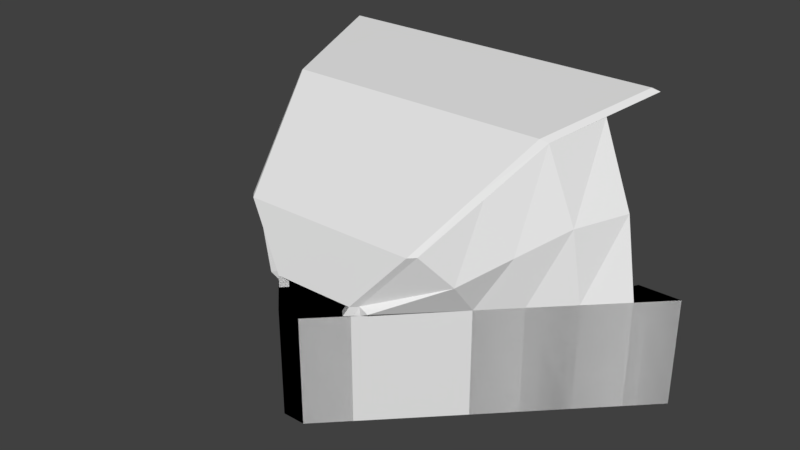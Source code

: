 # Source: Cockpit.blend  (saved by Blender 2.79.0; exported with 4.5.12 LTS)
import bpy
from mathutils import Matrix  # noqa: F401  (used for matrix-valued properties, if any)

bpy.ops.wm.read_factory_settings(use_empty=True)
scene = bpy.context.scene
scene.name = 'Scene'

# ---- collections
col_collection_1 = bpy.data.collections.new('Collection 1'); scene.collection.children.link(col_collection_1)

# ---- materials (node trees are filled in below, after node groups)
mat_spaceshipmaterial = bpy.data.materials.new('SpaceshipMaterial')
mat_spaceshipmaterial.alpha_threshold = 0.0
mat_spaceshipmaterial.use_transparent_shadow = False
mat_spaceshipmaterial.roughness = 0.5
mat_glassmaterial = bpy.data.materials.new('GlassMaterial')
mat_glassmaterial.alpha_threshold = 0.0
mat_glassmaterial.use_transparent_shadow = False
mat_glassmaterial.roughness = 0.5
mat_glassmaterial.specular_intensity = 1.0

# ---- material node trees

# ---- world
world_world = bpy.data.worlds.new('World'); scene.world = world_world
world_world.color = (0.05088, 0.05088, 0.05088)
world_world.use_sun_shadow = False
world_world.sun_shadow_jitter_overblur = 0.0
world_world.cycles.sampling_method = 'MANUAL'

# ---- meshes
me_cube_004 = bpy.data.meshes.new('Cube.004')
me_cube_004.from_pydata([(-0.6603, -1.247, 0.3089), (-0.8424, -1.064, 0.3089), (-1.032, -0.875, 0.3089), (-1.221, -0.6857, 0.3089), (-0.2366, -1.666, 0.3589), (-0.2719, -1.631, 0.3589), (-0.5034, -1.561, 0.6722), (-0.5388, -1.525, 0.6722), (-0.7654, -0.9088, 1.122), (-0.8007, -0.8808, 1.101), (-0.9622, -0.2207, 1.227), (0.2366, -1.666, 0.3589), (0.5034, -1.561, 0.6722), (0.7654, -0.9088, 1.122), (0.9622, -0.2207, 1.227), (-0.6698, -1.203, 0.8866), (-0.8992, -0.5367, 1.153), (-0.2763, -1.631, 0.3089), (-0.3257, -1.633, 0.3339), (-0.6511, -1.388, 0.4906), (-0.8076, -1.136, 0.5977), (-0.9678, -0.8799, 0.7049), (-1.112, -0.6132, 0.7311), (0.6344, -1.235, 0.8974), (-0.6344, -1.235, 0.8974), (0.8638, -0.5647, 1.175), (-0.8638, -0.5647, 1.175), (0.8424, -1.064, 0.3089), (0.6603, -1.247, 0.3089), (1.032, -0.875, 0.3089), (1.221, -0.6857, 0.3089), (0.6698, -1.203, 0.8866), (0.8007, -0.8808, 1.101), (0.8992, -0.5367, 1.153), (0.5388, -1.525, 0.6722), (0.2763, -1.631, 0.3089), (0.3257, -1.633, 0.3339), (0.2719, -1.631, 0.3589), (0.6511, -1.388, 0.4906), (0.8076, -1.136, 0.5977), (0.9678, -0.8799, 0.7049), (1.112, -0.6132, 0.7311)], [], [(19, 7, 5, 18), (20, 19, 0, 1), (21, 20, 1, 2), (22, 21, 2, 3), (16, 9, 21, 22), (9, 15, 20, 21), (15, 7, 19, 20), (0, 19, 18, 17), (11, 4, 6, 12), (23, 12, 6, 24), (13, 23, 24, 8), (13, 8, 26, 25), (25, 26, 10, 14), (38, 36, 37, 34), (39, 27, 28, 38), (40, 29, 27, 39), (41, 30, 29, 40), (33, 41, 40, 32), (32, 40, 39, 31), (31, 39, 38, 34), (28, 35, 36, 38)])
me_cube_004.polygons.foreach_set('material_index', [1, 1, 1, 1, 1, 1, 1, 1, 1, 1, 1, 1, 1, 1, 1, 1, 1, 1, 1, 1, 1])
me_cube_004.materials.append(mat_spaceshipmaterial)
me_cube_004.materials.append(mat_glassmaterial)
me_cube_004.use_remesh_preserve_volume = False
me_cube_004.use_remesh_preserve_attributes = False
me_cube_004.use_mirror_vertex_groups = False
me_cube_004.update()
me_cube_001 = bpy.data.meshes.new('Cube.001')
me_cube_001.from_pydata([(1.39, -0.5164, 0.3089), (0.7389, -0.9609, 0.3089), (0.5016, -1.088, 0.3089), (0.2441, -1.166, 0.3089), (0.947, -0.7902, 0.3089), (1.118, -0.5822, 0.3089), (1.153, -0.5164, 0.3089), (1.39, -0.5164, -0.3089), (1.118, -0.5822, -0.3089), (0.947, -0.7902, -0.3089), (0.7389, -0.9609, -0.3089), (0.5016, -1.088, -0.3089), (0.2441, -1.166, -0.3089), (1.153, -0.5164, -0.3089), (0.06645, -1.84, -0.3089), (0.06645, -1.84, 0.3089), (0.2441, -1.663, 0.3089), (0.2441, -1.663, -0.3089), (0.6603, -1.247, 0.3089), (0.6603, -1.247, -0.3089), (0.8424, -1.064, 0.3089), (0.8424, -1.064, -0.3089), (1.032, -0.875, -0.3089), (1.032, -0.875, 0.3089), (1.221, -0.6857, 0.3089), (1.221, -0.6857, -0.3089), (1.272, -0.6352, -0.3089), (1.272, -0.6352, 0.3089), (0.2145, -1.617, 0.3089), (0.2366, -1.666, 0.3589), (0.2499, -1.653, 0.3089), (0.2012, -1.631, 0.3589), (0.1792, -1.653, 0.3089), (0.2719, -1.631, 0.3589), (0.2145, -1.688, 0.3089), (0.2366, -1.595, 0.3589), (0.5034, -1.561, 0.6722), (0.4681, -1.525, 0.6722), (0.5034, -1.49, 0.6722), (0.5388, -1.525, 0.6722), (0.7654, -0.9088, 1.122), (0.73, -0.8808, 1.101), (0.7654, -0.8528, 1.079), (0.8007, -0.8808, 1.101), (0.9622, -0.2207, 1.227), (0.9269, -0.1926, 1.206), (0.9622, -0.1646, 1.184), (0.9976, -0.1926, 1.206), (-1.39, -0.5164, 0.3089), (-0.7389, -0.9609, 0.3089), (-0.5016, -1.088, 0.3089), (-0.2441, -1.166, 0.3089), (-0.947, -0.7902, 0.3089), (-1.118, -0.5822, 0.3089), (-1.153, -0.5164, 0.3089), (-1.39, -0.5164, -0.3089), (-1.118, -0.5822, -0.3089), (-0.947, -0.7902, -0.3089), (-0.7389, -0.9609, -0.3089), (-0.5016, -1.088, -0.3089), (-0.2441, -1.166, -0.3089), (-1.153, -0.5164, -0.3089), (-0.06645, -1.84, -0.3089), (-0.06645, -1.84, 0.3089), (-0.2441, -1.663, 0.3089), (-0.2441, -1.663, -0.3089), (-0.6603, -1.247, 0.3089), (-0.6603, -1.247, -0.3089), (-0.8424, -1.064, 0.3089), (-0.8424, -1.064, -0.3089), (-1.032, -0.875, -0.3089), (-1.032, -0.875, 0.3089), (-1.221, -0.6857, 0.3089), (-1.221, -0.6857, -0.3089), (-1.272, -0.6352, -0.3089), (-1.272, -0.6352, 0.3089), (-0.2145, -1.617, 0.3089), (-0.2366, -1.666, 0.3589), (-0.2499, -1.653, 0.3089), (-0.2012, -1.631, 0.3589), (-0.1792, -1.653, 0.3089), (-0.2719, -1.631, 0.3589), (-0.2145, -1.688, 0.3089), (-0.2366, -1.595, 0.3589), (-0.5034, -1.561, 0.6722), (-0.4681, -1.525, 0.6722), (-0.5034, -1.49, 0.6722), (-0.5388, -1.525, 0.6722), (-0.7654, -0.9088, 1.122), (-0.73, -0.8808, 1.101), (-0.7654, -0.8528, 1.079), (-0.8007, -0.8808, 1.101), (-0.9622, -0.2207, 1.227), (-0.9269, -0.1926, 1.206), (-0.9622, -0.1646, 1.184), (-0.9976, -0.1926, 1.206), (0.2609, -1.642, 0.3339), (0.4054, -1.578, 0.5156), (0.6698, -1.203, 0.8866), (0.8992, -0.5367, 1.153), (-0.6698, -1.203, 0.8866), (0.2763, -1.631, -0.3089), (0.2763, -1.631, 0.3089), (-0.3117, -1.595, -0.3089), (-0.3117, -1.595, 0.3089), (1.112, -0.6132, 0.7311), (-0.6344, -1.235, 0.8974), (0.6344, -1.235, 0.8974), (-0.8638, -0.5647, 1.175), (0.8638, -0.5647, 1.175), (-1.39, -0.5164, 0.3089), (-0.7389, -0.9609, 0.3089), (-0.5016, -1.088, 0.3089), (-0.2441, -1.166, 0.3089), (-0.947, -0.7902, 0.3089), (-1.118, -0.5822, 0.3089), (-1.153, -0.5164, 0.3089), (-1.39, -0.5164, -0.3089), (-1.118, -0.5822, -0.3089), (-0.947, -0.7902, -0.3089), (-0.7389, -0.9609, -0.3089), (-0.5016, -1.088, -0.3089), (-0.2441, -1.166, -0.3089), (-1.153, -0.5164, -0.3089), (-0.06645, -1.84, -0.3089), (-0.06645, -1.84, 0.3089), (-0.2441, -1.663, 0.3089), (-0.2441, -1.663, -0.3089), (-0.6603, -1.247, 0.3089), (-0.6603, -1.247, -0.3089), (-0.8424, -1.064, 0.3089), (-0.8424, -1.064, -0.3089), (-1.032, -0.875, -0.3089), (-1.032, -0.875, 0.3089), (-1.221, -0.6857, 0.3089), (-1.221, -0.6857, -0.3089), (-1.272, -0.6352, -0.3089), (-1.272, -0.6352, 0.3089), (-0.2145, -1.617, 0.3089), (-0.2366, -1.666, 0.3589), (-0.2499, -1.653, 0.3089), (-0.2012, -1.631, 0.3589), (-0.1792, -1.653, 0.3089), (-0.2719, -1.631, 0.3589), (-0.2145, -1.688, 0.3089), (-0.2366, -1.595, 0.3589), (-0.5034, -1.561, 0.6722), (-0.4681, -1.525, 0.6722), (-0.5034, -1.49, 0.6722), (-0.5388, -1.525, 0.6722), (-0.7654, -0.9088, 1.122), (-0.73, -0.8808, 1.101), (-0.7654, -0.8528, 1.079), (-0.8007, -0.8808, 1.101), (-0.9622, -0.2207, 1.227), (-0.9269, -0.1926, 1.206), (-0.9622, -0.1646, 1.184), (-0.9976, -0.1926, 1.206), (1.39, -0.5164, 0.3089), (0.0, -1.192, 0.3089), (0.7389, -0.9609, 0.3089), (0.5016, -1.088, 0.3089), (0.2441, -1.166, 0.3089), (0.947, -0.7902, 0.3089), (1.118, -0.5822, 0.3089), (1.153, -0.5164, 0.3089), (1.39, -0.5164, -0.3089), (1.118, -0.5822, -0.3089), (0.947, -0.7902, -0.3089), (0.7389, -0.9609, -0.3089), (0.5016, -1.088, -0.3089), (0.2441, -1.166, -0.3089), (0.0, -1.192, -0.3089), (1.153, -0.5164, -0.3089), (0.06645, -1.84, -0.3089), (0.06645, -1.84, 0.3089), (0.0, -1.84, -0.3089), (0.0, -1.84, 0.3089), (0.2441, -1.663, 0.3089), (0.2441, -1.663, -0.3089), (0.6603, -1.247, 0.3089), (0.6603, -1.247, -0.3089), (0.8424, -1.064, 0.3089), (0.8424, -1.064, -0.3089), (1.032, -0.875, -0.3089), (1.032, -0.875, 0.3089), (1.221, -0.6857, 0.3089), (1.221, -0.6857, -0.3089), (1.272, -0.6352, -0.3089), (1.272, -0.6352, 0.3089), (0.2145, -1.617, 0.3089), (0.2366, -1.666, 0.3589), (0.2499, -1.653, 0.3089), (0.2012, -1.631, 0.3589), (0.1792, -1.653, 0.3089), (0.2719, -1.631, 0.3589), (0.2145, -1.688, 0.3089), (0.2366, -1.595, 0.3589), (0.5034, -1.561, 0.6722), (0.4681, -1.525, 0.6722), (0.5034, -1.49, 0.6722), (0.5388, -1.525, 0.6722), (0.7654, -0.9088, 1.122), (0.73, -0.8808, 1.101), (0.7654, -0.8528, 1.079), (0.8007, -0.8808, 1.101), (0.9622, -0.2207, 1.227), (0.9269, -0.1926, 1.206), (0.9622, -0.1646, 1.184), (0.9976, -0.1926, 1.206), (-0.2609, -1.642, 0.3339), (-0.4054, -1.578, 0.5156), (-0.6698, -1.203, 0.8866), (-0.8992, -0.5367, 1.153), (0.6698, -1.203, 0.8866), (-0.2763, -1.631, -0.3089), (-0.2763, -1.631, 0.3089), (0.3117, -1.595, -0.3089), (0.3117, -1.595, 0.3089), (-0.3257, -1.633, 0.3339), (0.6344, -1.235, 0.8974), (-0.6344, -1.235, 0.8974), (0.8638, -0.5647, 1.175), (-0.8638, -0.5647, 1.175), (0.8424, -1.064, 0.3089), (0.6603, -1.247, 0.3089), (1.032, -0.875, 0.3089), (1.221, -0.6857, 0.3089), (0.6698, -1.203, 0.8866), (0.8007, -0.8808, 1.101), (0.8992, -0.5367, 1.153), (0.5388, -1.525, 0.6722), (0.2763, -1.631, 0.3089), (0.3257, -1.633, 0.3339), (0.2719, -1.631, 0.3589), (0.2499, -1.653, 0.3089), (1.112, -0.6132, 0.7311)], [(36, 37), (39, 36), (40, 41), (43, 40), (84, 85), (87, 84), (88, 89), (91, 88)], [(0, 6, 27), (172, 159, 3, 12), (10, 1, 4, 9), (9, 4, 5, 8), (8, 5, 6, 13), (11, 12, 3, 2), (2, 1, 10, 11), (0, 7, 13, 6), (15, 14, 17, 16), (14, 15, 177, 176), (12, 17, 14, 176, 172), (16, 3, 159, 177, 15), (17, 12, 11, 19, 101), (16, 17, 101, 102), (18, 2, 3, 16, 102), (19, 11, 10, 21), (18, 19, 21, 20), (20, 1, 2, 18), (21, 10, 9, 22), (20, 21, 22, 23), (23, 4, 1, 20), (22, 9, 8, 25), (23, 22, 25, 24), (25, 8, 13, 26), (24, 5, 4, 23), (24, 25, 26, 27), (27, 6, 5, 24), (27, 26, 7, 0), (26, 13, 7), (35, 33, 96, 30, 28), (31, 35, 28, 32), (33, 29, 34, 30, 96), (29, 31, 32, 34), (35, 31, 37, 38), (33, 35, 38, 39, 97), (43, 42, 46, 47, 99), (38, 37, 41, 42), (39, 38, 42, 43, 98), (46, 45, 44, 47), (42, 41, 45, 46), (48, 75, 54), (172, 60, 51, 159), (58, 57, 52, 49), (57, 56, 53, 52), (56, 61, 54, 53), (59, 50, 51, 60), (50, 59, 58, 49), (48, 54, 61, 55), (63, 64, 65, 62), (62, 176, 177, 63), (60, 172, 176, 62, 65), (64, 63, 177, 159, 51), (65, 103, 67, 59, 60), (64, 104, 103, 65), (66, 104, 64, 51, 50), (67, 69, 58, 59), (66, 68, 69, 67), (68, 66, 50, 49), (69, 70, 57, 58), (68, 71, 70, 69), (71, 68, 49, 52), (70, 73, 56, 57), (71, 72, 73, 70), (73, 74, 61, 56), (72, 71, 52, 53), (72, 75, 74, 73), (75, 72, 53, 54), (75, 48, 55, 74), (74, 55, 61), (83, 76, 78, 81), (79, 80, 76, 83), (81, 78, 82, 77), (77, 82, 80, 79), (83, 86, 85, 79), (81, 87, 86, 83), (91, 95, 94, 90), (86, 90, 89, 85), (87, 100, 91, 90, 86), (94, 95, 92, 93), (90, 94, 93, 89), (23, 24, 227, 226), (102, 101, 19, 18), (103, 104, 66, 67), (99, 43, 229, 230), (24, 105, 236, 227), (18, 20, 224, 225), (30, 102, 232, 235), (102, 18, 225, 232), (98, 39, 231, 228), (33, 30, 235, 234), (20, 23, 226, 224), (110, 137, 116), (172, 122, 113, 159), (120, 119, 114, 111), (119, 118, 115, 114), (118, 123, 116, 115), (121, 112, 113, 122), (112, 121, 120, 111), (110, 116, 123, 117), (125, 126, 127, 124), (124, 176, 177, 125), (122, 172, 176, 124, 127), (126, 125, 177, 159, 113), (127, 215, 129, 121, 122), (126, 216, 215, 127), (128, 216, 126, 113, 112), (129, 131, 120, 121), (128, 130, 131, 129), (130, 128, 112, 111), (131, 132, 119, 120), (130, 133, 132, 131), (133, 130, 111, 114), (132, 135, 118, 119), (133, 134, 135, 132), (135, 136, 123, 118), (134, 133, 114, 115), (134, 137, 136, 135), (137, 134, 115, 116), (137, 110, 117, 136), (136, 117, 123), (145, 138, 140, 210, 143), (141, 142, 138, 145), (143, 210, 140, 144, 139), (139, 144, 142, 141), (141, 147, 146, 139), (146, 221, 150, 153, 212, 149), (139, 146, 149, 211, 143), (145, 148, 147, 141), (143, 211, 149, 148, 145), (153, 213, 157, 156, 152), (148, 152, 151, 147), (149, 212, 153, 152, 148), (147, 151, 150, 221, 146), (156, 157, 154, 155), (151, 155, 154, 223, 150), (150, 223, 154, 157, 213, 153), (152, 156, 155, 151), (158, 165, 189), (172, 159, 162, 171), (169, 160, 163, 168), (168, 163, 164, 167), (167, 164, 165, 173), (170, 171, 162, 161), (161, 160, 169, 170), (158, 166, 173, 165), (175, 174, 179, 178), (174, 175, 177, 176), (171, 179, 174, 176, 172), (176, 177, 159, 172), (178, 162, 159, 177, 175), (179, 171, 170, 181, 217), (178, 179, 217, 218), (180, 161, 162, 178, 218), (181, 170, 169, 183), (180, 181, 183, 182), (182, 160, 161, 180), (183, 169, 168, 184), (182, 183, 184, 185), (185, 163, 160, 182), (184, 168, 167, 187), (185, 184, 187, 186), (187, 167, 173, 188), (186, 164, 163, 185), (186, 187, 188, 189), (189, 165, 164, 186), (189, 188, 166, 158), (188, 173, 166), (197, 195, 192, 190), (193, 197, 190, 194), (195, 191, 196, 192), (191, 193, 194, 196), (193, 191, 198, 199), (198, 201, 214, 205, 202, 220), (191, 195, 201, 198), (197, 193, 199, 200), (195, 197, 200, 201), (205, 204, 208, 209), (200, 199, 203, 204), (201, 200, 204, 205, 214), (199, 198, 220, 202, 203), (208, 207, 206, 209), (203, 202, 222, 206, 207), (202, 205, 209, 206, 222), (204, 203, 207, 208), (216, 219, 143, 140), (216, 128, 129, 215), (217, 181, 180, 218), (232, 235, 234, 233), (105, 99, 230, 236), (39, 33, 234, 231), (43, 98, 228, 229)])
me_cube_001.materials.append(mat_spaceshipmaterial)
me_cube_001.materials.append(mat_glassmaterial)
me_cube_001.use_remesh_preserve_volume = False
me_cube_001.use_remesh_preserve_attributes = False
me_cube_001.use_mirror_vertex_groups = False
me_cube_001.update()

# ---- objects
ob_glasswindow = bpy.data.objects.new('GlassWindow', me_cube_004)
ob_cockpithead = bpy.data.objects.new('CockpitHead', me_cube_001)

# ---- transforms, parenting, visibility, modifiers, constraints
ob_glasswindow.location = (0.0, 0.0, 0.0)
ob_glasswindow.lineart.crease_threshold = 0.0
_vg = ob_glasswindow.vertex_groups.new(name='Group')
ob_cockpithead.location = (0.0, 0.0, 0.0)
ob_cockpithead.lineart.crease_threshold = 0.0
_vg = ob_cockpithead.vertex_groups.new(name='Group')

# ---- collection membership
col_collection_1.objects.link(ob_glasswindow)
col_collection_1.objects.link(ob_cockpithead)

# ---- scene / render settings (as saved in the file)
scene.frame_start = 1; scene.frame_end = 250; scene.frame_set(1)
scene.render.engine = 'BLENDER_EEVEE_NEXT'
scene.render.resolution_percentage = 50
scene.render.dither_intensity = 0.0
scene.cycles.use_denoising = False
scene.cycles.samples = 128
scene.cycles.sampling_pattern = 'TABULATED_SOBOL'
scene.cycles.use_adaptive_sampling = False
scene.cycles.use_light_tree = False
scene.cycles.blur_glossy = 0.0
scene.cycles.sample_clamp_indirect = 0.0
scene.view_settings.view_transform = 'Standard'
bpy.context.view_layer.update()

# ---- added for rendering (the .blend has no active camera and no usable light): camera, sun
cam_auto = bpy.data.cameras.new('AutoCamera')
cam_auto.lens = 50.0
cam_auto.sensor_width = 36.0
cam_auto.clip_end = 1000.0
ob_auto_camera = bpy.data.objects.new('AutoCamera', cam_auto)
scene.collection.objects.link(ob_auto_camera)
ob_auto_camera.location = (3.3233, -4.99049, 3.11785)
ob_auto_camera.rotation_euler = (1.09748, -7.21219e-08, 0.694738)
scene.camera = ob_auto_camera
light_auto_sun = bpy.data.lights.new('AutoSun', 'SUN')
light_auto_sun.energy = 3.0
light_auto_sun.angle = 0.0523599
ob_auto_sun = bpy.data.objects.new('AutoSun', light_auto_sun)
scene.collection.objects.link(ob_auto_sun)
ob_auto_sun.rotation_euler = (0.872665, 0.174533, 0.523599)
bpy.context.view_layer.update()
